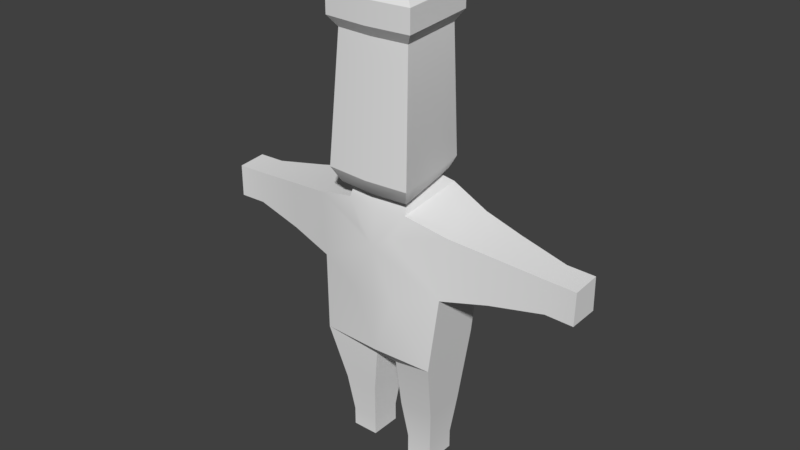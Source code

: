 # Source: characterTest.blend  (saved by Blender 2.79.7; exported with 4.5.12 LTS)
import bpy
from mathutils import Matrix  # noqa: F401  (used for matrix-valued properties, if any)

bpy.ops.wm.read_factory_settings(use_empty=True)
scene = bpy.context.scene
scene.name = 'Scene'

# ---- collections
col_collection_1 = bpy.data.collections.new('Collection 1'); scene.collection.children.link(col_collection_1)

# ---- materials (node trees are filled in below, after node groups)
mat_material_001 = bpy.data.materials.new('Material.001')
mat_material_001.alpha_threshold = 0.0
mat_material_001.use_transparent_shadow = False
mat_material_001.roughness = 0.5

# ---- material node trees

# ---- world
world_world = bpy.data.worlds.new('World'); scene.world = world_world
world_world.color = (0.05088, 0.05088, 0.05088)
world_world.use_sun_shadow = False
world_world.sun_shadow_jitter_overblur = 0.0

# ---- meshes
me_cube_002 = bpy.data.meshes.new('Cube.002')
me_cube_002.from_pydata([(0.737, -0.2262, 2.578), (0.6056, 0.3405, 1.347), (0.747, 0.3189, 2.636), (0.4803, -0.09778, -0.0006095), (0.48, 0.2164, 2.813e-05), (0.2133, 0.2166, 0.1859), (0.4801, 0.2162, 0.1861), (0.2117, -0.09863, 0.1859), (0.2292, -0.3507, 1.807), (1.162, 0.2607, 2.557), (1.161, -0.1609, 2.519), (1.14, 0.2754, 2.071), (1.663, 0.1885, 2.48), (1.657, -0.1019, 2.136), (0.1816, -0.3251, 2.432), (-0.6038, -0.3008, 1.207), (-0.6056, 0.3405, 1.347), (-0.747, 0.3189, 2.636), (-0.1168, 0.2766, 1.048), (0.0, 0.4205, 1.341), (0.0, -0.3569, 2.308), (0.0, -0.3076, 2.674), (0.0, -0.1718, 1.042), (0.0, -0.3299, 1.21), (-0.4803, -0.09778, -0.0006095), (-0.2132, 0.2168, -0.0001173), (-0.48, 0.2164, 2.813e-05), (-0.2133, 0.2166, 0.1859), (-0.4801, 0.2162, 0.1861), (-0.2117, -0.09863, 0.1859), (-0.4804, -0.09798, 0.1855), (-0.1694, 0.2682, 0.5841), (-0.1673, -0.1512, 0.584), (-0.5246, 0.2677, 0.5843), (-0.6693, -0.2419, 1.947), (0.0, 0.497, 2.121), (0.0, -0.3604, 1.797), (-0.2292, -0.3507, 1.807), (-1.162, 0.2607, 2.557), (-1.161, -0.1609, 2.519), (-1.94, 0.1866, 2.474), (-1.934, -0.1038, 2.13), (-0.316, -0.2818, 2.679), (-0.1816, -0.3251, 2.432), (-1.233e-09, -0.3434, 4.227), (-5.067e-10, 0.4369, 3.049), (-0.3772, 0.3579, 3.052), (8.616e-11, 0.3984, 2.93), (8.616e-11, -0.3568, 2.826), (0.3171, 0.3296, 2.929), (0.3633, -0.3312, 2.829), (-0.3923, 0.4119, 4.362), (-2.484e-09, 0.4937, 4.354), (-2.484e-09, -0.417, 4.331), (-0.4494, -0.3861, 4.331), (0.4494, -0.3861, 4.331), (-2.484e-09, 0.4937, 4.573), (0.3923, 0.4119, 4.581), (1.26e-09, 0.2564, 4.734), (1.26e-09, -0.1967, 4.723), (0.1952, 0.2157, 4.738), (0.2236, -0.1814, 4.723), (0.3345, 0.3861, 2.782), (0.6752, 0.3321, 1.983), (0.6693, -0.2419, 1.947), (0.6038, -0.3008, 1.207), (0.1168, -0.1704, 1.04), (0.1168, 0.2766, 1.048), (0.0, 0.2949, 1.044), (0.2132, 0.2168, -0.0001173), (0.5249, -0.1504, 0.5834), (0.4804, -0.09798, 0.1855), (0.5246, 0.2677, 0.5843), (0.2116, -0.09843, -0.0001739), (0.1673, -0.1512, 0.584), (0.1694, 0.2682, 0.5841), (0.0, 0.3519, 2.857), (0.2613, 0.2952, 2.857), (1.135, -0.1679, 2.05), (1.663, -0.09712, 2.455), (1.66, 0.1985, 2.15), (1.94, 0.1866, 2.474), (1.939, -0.09906, 2.449), (1.937, 0.1966, 2.144), (1.934, -0.1038, 2.13), (0.316, -0.2818, 2.679), (0.0, 0.4563, 2.783), (0.2994, -0.2493, 2.774), (0.0, -0.2704, 2.772), (0.374, -0.3177, 4.227), (-0.2613, 0.2952, 2.857), (-0.3171, 0.3296, 2.929), (-0.374, -0.3177, 4.227), (-0.3264, 0.3463, 4.253), (-0.3345, 0.3861, 2.782), (-0.6752, 0.3321, 1.983), (-0.1168, -0.1704, 1.04), (0.3264, 0.3463, 4.253), (0.3772, 0.3579, 3.052), (-0.5249, -0.1504, 0.5834), (-0.2116, -0.09843, -0.0001739), (-1.14, 0.2754, 2.071), (-1.135, -0.1679, 2.05), (-0.737, -0.2262, 2.578), (-1.657, -0.1019, 2.136), (-1.663, -0.09712, 2.455), (-1.663, 0.1885, 2.48), (-1.66, 0.1985, 2.15), (-1.939, -0.09906, 2.449), (-1.937, 0.1966, 2.144), (-0.2994, -0.2493, 2.774), (-0.4322, -0.4065, 2.978), (-0.3633, -0.3312, 2.829), (-1.233e-09, 0.4144, 4.246), (-5.067e-10, -0.4361, 2.976), (0.4322, -0.4065, 2.978), (0.3923, 0.4119, 4.362), (0.4494, -0.3861, 4.55), (-2.484e-09, -0.417, 4.55), (-0.4494, -0.3861, 4.55), (-0.3923, 0.4119, 4.581), (-0.2236, -0.1814, 4.723), (-0.1952, 0.2157, 4.738), (0.6038, -0.3008, 1.207), (0.6038, -0.3008, 1.207), (0.6038, -0.3008, 1.207), (0.1168, -0.1704, 1.04), (0.1168, -0.1704, 1.04), (0.1168, -0.1704, 1.04), (0.5249, -0.1504, 0.5834), (0.5246, 0.2677, 0.5843), (0.6056, 0.3405, 1.347), (0.0, 0.3519, 2.857), (0.2613, 0.2952, 2.857), (0.2613, 0.2952, 2.857), (0.2613, 0.2952, 2.857), (1.94, 0.1866, 2.474), (1.94, 0.1866, 2.474), (1.939, -0.09906, 2.449), (1.939, -0.09906, 2.449), (1.934, -0.1038, 2.13), (1.934, -0.1038, 2.13), (0.2994, -0.2493, 2.774), (0.2994, -0.2493, 2.774), (0.2994, -0.2493, 2.774), (0.0, -0.2704, 2.772), (0.3345, 0.3861, 2.782), (0.3345, 0.3861, 2.782), (0.3345, 0.3861, 2.782), (-0.2613, 0.2952, 2.857), (-0.2613, 0.2952, 2.857), (-0.2613, 0.2952, 2.857), (-0.3171, 0.3296, 2.929), (-0.1694, 0.2682, 0.5841), (-0.1168, 0.2766, 1.048), (-0.1168, 0.2766, 1.048), (-1.135, -0.1679, 2.05), (-1.657, -0.1019, 2.136), (-0.4322, -0.4065, 2.978), (-0.4322, -0.4065, 2.978), (-0.3633, -0.3312, 2.829), (-5.067e-10, -0.4361, 2.976), (0.3923, 0.4119, 4.362), (0.3923, 0.4119, 4.362), (0.3923, 0.4119, 4.362), (0.3264, 0.3463, 4.253), (0.3264, 0.3463, 4.253), (0.3264, 0.3463, 4.253), (0.4494, -0.3861, 4.55), (0.4494, -0.3861, 4.55), (0.4494, -0.3861, 4.55), (-2.484e-09, -0.417, 4.55), (-0.4494, -0.3861, 4.55), (-0.4494, -0.3861, 4.55), (-0.4494, -0.3861, 4.55), (0.6752, 0.3321, 1.983), (0.6752, 0.3321, 1.983), (1.135, -0.1679, 2.05), (0.6693, -0.2419, 1.947), (0.6693, -0.2419, 1.947), (0.0, -0.1718, 1.042), (-0.1168, -0.1704, 1.04), (-0.1168, -0.1704, 1.04), (-0.1168, -0.1704, 1.04), (1.663, 0.1885, 2.48), (1.162, 0.2607, 2.557), (0.737, -0.2262, 2.578), (1.161, -0.1609, 2.519), (0.4322, -0.4065, 2.978), (0.4322, -0.4065, 2.978), (0.374, -0.3177, 4.227), (0.374, -0.3177, 4.227), (0.374, -0.3177, 4.227), (-0.3345, 0.3861, 2.782), (-0.3345, 0.3861, 2.782), (-0.3345, 0.3861, 2.782), (-0.747, 0.3189, 2.636), (-0.6038, -0.3008, 1.207), (-0.6038, -0.3008, 1.207), (-0.6038, -0.3008, 1.207), (0.3171, 0.3296, 2.929), (0.3772, 0.3579, 3.052), (-0.48, 0.2164, 2.813e-05), (-0.48, 0.2164, 2.813e-05), (-0.2132, 0.2168, -0.0001173), (-0.2132, 0.2168, -0.0001173), (-0.4804, -0.09798, 0.1855), (-0.5249, -0.1504, 0.5834), (-0.4803, -0.09778, -0.0006095), (-0.4803, -0.09778, -0.0006095), (-0.5246, 0.2677, 0.5843), (-0.4801, 0.2162, 0.1861), (-0.1673, -0.1512, 0.584), (-0.2117, -0.09863, 0.1859), (-0.2133, 0.2166, 0.1859), (-1.14, 0.2754, 2.071), (-1.66, 0.1985, 2.15), (-1.934, -0.1038, 2.13), (-1.934, -0.1038, 2.13), (-1.663, 0.1885, 2.48), (-1.94, 0.1866, 2.474), (-1.94, 0.1866, 2.474), (-1.939, -0.09906, 2.449), (-1.939, -0.09906, 2.449), (-0.316, -0.2818, 2.679), (-0.316, -0.2818, 2.679), (-0.2994, -0.2493, 2.774), (-0.2994, -0.2493, 2.774), (-0.2994, -0.2493, 2.774), (0.3633, -0.3312, 2.829), (0.4494, -0.3861, 4.331), (0.4494, -0.3861, 4.331), (0.4494, -0.3861, 4.331), (-2.484e-09, -0.417, 4.331), (-0.4494, -0.3861, 4.331), (-0.4494, -0.3861, 4.331), (-0.4494, -0.3861, 4.331), (-2.484e-09, 0.4937, 4.354), (-0.3923, 0.4119, 4.362), (-0.3923, 0.4119, 4.362), (-0.3923, 0.4119, 4.362), (-2.484e-09, 0.4937, 4.573), (-0.3923, 0.4119, 4.581), (-0.3923, 0.4119, 4.581), (-0.3923, 0.4119, 4.581), (0.2236, -0.1814, 4.723), (0.2236, -0.1814, 4.723), (1.26e-09, -0.1967, 4.723), (0.1952, 0.2157, 4.738), (0.1952, 0.2157, 4.738), (1.26e-09, 0.2564, 4.734), (0.747, 0.3189, 2.636), (0.1168, 0.2766, 1.048), (0.1168, 0.2766, 1.048), (0.0, 0.2949, 1.044), (0.0, -0.3299, 1.21), (0.48, 0.2164, 2.813e-05), (0.48, 0.2164, 2.813e-05), (0.2132, 0.2168, -0.0001173), (0.2132, 0.2168, -0.0001173), (0.4804, -0.09798, 0.1855), (0.4803, -0.09778, -0.0006095), (0.4803, -0.09778, -0.0006095), (0.4801, 0.2162, 0.1861), (0.2116, -0.09843, -0.0001739), (0.2116, -0.09843, -0.0001739), (0.2117, -0.09863, 0.1859), (0.1673, -0.1512, 0.584), (0.2133, 0.2166, 0.1859), (0.1694, 0.2682, 0.5841), (1.14, 0.2754, 2.071), (1.657, -0.1019, 2.136), (1.663, -0.09712, 2.455), (1.66, 0.1985, 2.15), (1.937, 0.1966, 2.144), (1.937, 0.1966, 2.144), (0.316, -0.2818, 2.679), (0.316, -0.2818, 2.679), (0.0, 0.4563, 2.783), (-1.233e-09, -0.3434, 4.227), (-0.374, -0.3177, 4.227), (-0.374, -0.3177, 4.227), (-0.374, -0.3177, 4.227), (-0.3264, 0.3463, 4.253), (-0.3264, 0.3463, 4.253), (-0.3264, 0.3463, 4.253), (-0.6752, 0.3321, 1.983), (-0.6752, 0.3321, 1.983), (-0.6056, 0.3405, 1.347), (-0.6693, -0.2419, 1.947), (-0.6693, -0.2419, 1.947), (-0.2116, -0.09843, -0.0001739), (-0.2116, -0.09843, -0.0001739), (-1.162, 0.2607, 2.557), (-0.737, -0.2262, 2.578), (-1.161, -0.1609, 2.519), (-1.663, -0.09712, 2.455), (-1.937, 0.1966, 2.144), (-1.937, 0.1966, 2.144), (-0.3772, 0.3579, 3.052), (-1.233e-09, 0.4144, 4.246), (0.3923, 0.4119, 4.581), (0.3923, 0.4119, 4.581), (0.3923, 0.4119, 4.581), (-0.2236, -0.1814, 4.723), (-0.2236, -0.1814, 4.723), (-0.1952, 0.2157, 4.738), (-0.1952, 0.2157, 4.738)], [], [(35, 278, 147, 251, 175), (175, 251, 9, 270), (19, 131, 253, 254), (68, 252, 127, 180), (123, 126, 74, 129), (65, 23, 22, 128), (2, 148, 277, 0), (125, 178, 8), (20, 14, 276, 21), (255, 125, 8, 36), (269, 130, 6, 268), (266, 5, 259, 264), (268, 6, 256, 258), (267, 75, 5, 266), (72, 70, 260, 263), (263, 260, 261, 257), (66, 67, 75, 267), (129, 74, 7, 71), (253, 131, 130, 269), (1, 124, 70, 72), (4, 262, 265, 69), (71, 7, 73, 3), (1, 176, 64, 124), (19, 35, 175, 131), (187, 177, 271, 79), (8, 178, 186, 14, 20), (36, 8, 20), (179, 63, 11, 78), (2, 0, 10, 185), (186, 178, 177, 187), (13, 80, 275, 141), (185, 10, 272, 12), (78, 11, 80, 13), (270, 9, 184, 273), (274, 136, 138, 140), (273, 184, 137, 83), (79, 271, 84, 139), (12, 272, 82, 81), (21, 276, 142, 145), (276, 14, 186), (146, 86, 132, 133), (85, 62, 134, 143), (35, 287, 17, 193, 278), (287, 215, 293, 17), (19, 254, 18, 288), (68, 180, 181, 155), (197, 207, 212, 182), (15, 96, 22, 23), (196, 294, 225, 194), (199, 37, 289), (20, 21, 224, 43), (255, 36, 37, 199), (31, 214, 211, 210), (29, 291, 205, 27), (214, 204, 202, 211), (32, 29, 27, 153), (33, 28, 30, 99), (28, 203, 208, 30), (183, 32, 153, 154), (207, 206, 213, 212), (18, 31, 210, 288), (16, 33, 99, 198), (26, 25, 292, 209), (206, 24, 100, 213), (16, 198, 290, 286), (19, 288, 287, 35), (295, 105, 157, 156), (37, 20, 43, 103, 289), (36, 20, 37), (34, 102, 101, 95), (196, 38, 39, 294), (103, 295, 156, 289), (104, 217, 298, 216), (38, 219, 296, 39), (102, 104, 216, 101), (215, 107, 106, 293), (297, 218, 222, 221), (107, 109, 220, 106), (105, 223, 41, 157), (219, 40, 108, 296), (21, 145, 226, 224), (224, 103, 43), (201, 45, 300, 166), (45, 299, 284, 300), (195, 150, 132, 86), (42, 227, 151, 94), (114, 188, 190, 279), (46, 159, 280, 283), (48, 229, 189, 161), (160, 48, 161, 158), (152, 112, 159, 46), (50, 49, 98, 115), (47, 91, 299, 45), (200, 47, 45, 201), (135, 76, 47, 200), (149, 228, 112, 152), (76, 90, 91, 47), (88, 144, 229, 48), (110, 88, 48, 160), (87, 77, 49, 50), (111, 114, 279, 281), (115, 98, 167, 191), (165, 113, 237, 162), (192, 97, 163, 232), (285, 282, 236, 239), (113, 93, 238, 237), (44, 89, 230, 53), (92, 44, 53, 234), (240, 235, 173, 243), (231, 164, 302, 169), (54, 233, 171, 172), (233, 55, 168, 171), (52, 51, 242, 241), (116, 52, 241, 301), (118, 170, 245, 247), (56, 244, 307, 250), (303, 56, 250, 249), (120, 174, 304, 306), (117, 57, 248, 246), (119, 118, 247, 305), (59, 61, 60, 58, 122, 121)])
me_cube_002.polygons.foreach_set('use_smooth', [True] * 121)
_k = set([(44, 89), (44, 92), (76, 90), (76, 135), (77, 87), (88, 110), (88, 144), (93, 113), (97, 192), (113, 165), (132, 133), (132, 150), (134, 143), (142, 145), (145, 226), (149, 228), (151, 227), (166, 300), (167, 191), (190, 279), (279, 281), (280, 283), (282, 285), (284, 300)])
me_cube_002.attributes.new('sharp_edge', 'BOOLEAN', 'EDGE').data.foreach_set('value', [ (min(e.vertices), max(e.vertices)) in _k for e in me_cube_002.edges])
_uv = me_cube_002.uv_layers.new(name='UVMap')
_uv.uv.foreach_set('vector', [0.7417, 0.4979, 0.7166, 0.4979, 0.7168, 0.4851, 0.7226, 0.4692, 0.7475, 0.472, 0.7475, 0.472, 0.7226, 0.4692, 0.7258, 0.4533, 0.7443, 0.4542, 0.8517, 0.2975, 0.8517, 0.2409, 0.8799, 0.2866, 0.8802, 0.2975, 0.8778, 0.2947, 0.8887, 0.2964, 0.8887, 0.3381, 0.8778, 0.3382, 0.8541, 0.3586, 0.8701, 0.3131, 0.9126, 0.3179, 0.9127, 0.3512, 0.8541, 0.3586, 0.8537, 0.3022, 0.87, 0.3022, 0.8701, 0.3131, 0.7154, 0.5286, 0.7212, 0.5515, 0.6834, 0.5515, 0.6848, 0.5309, 0.6385, 0.464, 0.6688, 0.4613, 0.6633, 0.4795, 0.6365, 0.7327, 0.6549, 0.7029, 0.686, 0.6923, 0.6856, 0.7327, 0.6386, 0.4889, 0.6385, 0.464, 0.6633, 0.4795, 0.6629, 0.4889, 0.923, 0.2816, 0.923, 0.2485, 0.9603, 0.2526, 0.9603, 0.2775, 0.2464, 0.1285, 0.2464, 0.07418, 0.2782, 0.0742, 0.2782, 0.1285, 0.2976, 0.1499, 0.2976, 0.1039, 0.3295, 0.1039, 0.3295, 0.1499, 0.9074, 0.2969, 0.8684, 0.2962, 0.8738, 0.2589, 0.9031, 0.2594, 0.8742, 0.3217, 0.9123, 0.3142, 0.9148, 0.3518, 0.8861, 0.3575, 0.2697, 0.05206, 0.2697, 0.1062, 0.2378, 0.1063, 0.2378, 0.05216, 0.9086, 0.3398, 0.867, 0.3398, 0.8684, 0.2962, 0.9074, 0.2969, 0.9127, 0.3512, 0.9126, 0.3179, 0.9498, 0.322, 0.9499, 0.3471, 0.8799, 0.2866, 0.8517, 0.2409, 0.923, 0.2485, 0.923, 0.2816, 0.8537, 0.2528, 0.9148, 0.2539, 0.9123, 0.3142, 0.8742, 0.3217, 0.3577, 0.02831, 0.3577, 0.08236, 0.3116, 0.08244, 0.3119, 0.02821, 0.2572, 0.1039, 0.2572, 0.1502, 0.2253, 0.1502, 0.2253, 0.1038, 0.7366, 0.5254, 0.7366, 0.5692, 0.6975, 0.5672, 0.6928, 0.5165, 0.7717, 0.4979, 0.7417, 0.4979, 0.7475, 0.472, 0.7717, 0.4747, 0.6922, 0.441, 0.6729, 0.442, 0.6763, 0.4204, 0.6895, 0.4202, 0.6633, 0.4795, 0.6688, 0.4613, 0.6948, 0.4585, 0.6872, 0.4776, 0.6802, 0.4889, 0.6629, 0.4889, 0.6633, 0.4795, 0.6802, 0.4889, 0.7108, 0.5654, 0.6393, 0.5654, 0.6465, 0.5069, 0.7018, 0.507, 0.7154, 0.5286, 0.6848, 0.5309, 0.6868, 0.507, 0.7105, 0.5055, 0.6948, 0.4585, 0.6688, 0.4613, 0.6729, 0.442, 0.6922, 0.441, 0.6953, 0.7772, 0.6953, 0.7328, 0.7363, 0.7326, 0.7363, 0.777, 0.7105, 0.5055, 0.6868, 0.507, 0.6884, 0.4786, 0.7045, 0.4777, 0.7018, 0.507, 0.6465, 0.5069, 0.6561, 0.4413, 0.6936, 0.4413, 0.7443, 0.4542, 0.7258, 0.4533, 0.7289, 0.4341, 0.7414, 0.4342, 0.742, 0.7025, 0.742, 0.7514, 0.6996, 0.7488, 0.6975, 0.7016, 0.6473, 0.6966, 0.6473, 0.6478, 0.6882, 0.6483, 0.6882, 0.6971, 0.7701, 0.6478, 0.7701, 0.6951, 0.7291, 0.6952, 0.7291, 0.6479, 0.6882, 0.6971, 0.6882, 0.7397, 0.6473, 0.74, 0.6473, 0.6974, 0.6856, 0.7327, 0.686, 0.6923, 0.6961, 0.7002, 0.6959, 0.7327, 0.699, 0.4735, 0.6872, 0.4776, 0.6948, 0.4585, 0.7165, 0.7537, 0.7061, 0.704, 0.7205, 0.704, 0.7289, 0.7428, 0.6464, 0.6626, 0.6916, 0.6681, 0.6858, 0.6729, 0.6489, 0.6685, 0.7417, 0.4979, 0.7475, 0.5238, 0.7226, 0.5266, 0.7168, 0.5107, 0.7166, 0.4979, 0.7475, 0.5238, 0.7443, 0.5416, 0.7258, 0.5425, 0.7226, 0.5266, 0.8517, 0.2975, 0.8802, 0.2975, 0.8799, 0.3084, 0.8517, 0.354, 0.8778, 0.2947, 0.8778, 0.3382, 0.867, 0.3381, 0.867, 0.2964, 0.8541, 0.2459, 0.9127, 0.2532, 0.9126, 0.2866, 0.8701, 0.2913, 0.8541, 0.2459, 0.8701, 0.2913, 0.87, 0.3022, 0.8537, 0.3022, 0.7129, 0.5268, 0.7558, 0.53, 0.7578, 0.5588, 0.7048, 0.5588, 0.6385, 0.5139, 0.6633, 0.4984, 0.6688, 0.5166, 0.6365, 0.7327, 0.6856, 0.7327, 0.686, 0.7731, 0.6549, 0.7625, 0.6386, 0.4889, 0.6629, 0.4889, 0.6633, 0.4984, 0.6385, 0.5139, 0.923, 0.3133, 0.9603, 0.3174, 0.9603, 0.3423, 0.923, 0.3464, 0.2492, 0.06857, 0.281, 0.06855, 0.281, 0.1229, 0.2492, 0.1229, 0.3295, 0.1039, 0.3614, 0.1039, 0.3614, 0.1499, 0.3295, 0.1499, 0.8799, 0.3038, 0.8842, 0.2663, 0.9135, 0.2658, 0.9189, 0.3031, 0.8842, 0.2815, 0.8961, 0.2458, 0.9248, 0.2514, 0.9224, 0.289, 0.2822, 0.1137, 0.2503, 0.1136, 0.2503, 0.05946, 0.2822, 0.05956, 0.8787, 0.3466, 0.8799, 0.3038, 0.9189, 0.3031, 0.9203, 0.3466, 0.9127, 0.2532, 0.9499, 0.2574, 0.9498, 0.2825, 0.9126, 0.2866, 0.8799, 0.3084, 0.923, 0.3133, 0.923, 0.3464, 0.8517, 0.354, 0.8637, 0.3505, 0.8842, 0.2815, 0.9224, 0.289, 0.9248, 0.3493, 0.3577, 0.1366, 0.3119, 0.1367, 0.3116, 0.08244, 0.3577, 0.08251, 0.2657, 0.1039, 0.2976, 0.1039, 0.2976, 0.1502, 0.2657, 0.1502, 0.7047, 0.5086, 0.657, 0.5183, 0.6621, 0.4631, 0.7047, 0.461, 0.7717, 0.4979, 0.7717, 0.5211, 0.7475, 0.5238, 0.7417, 0.4979, 0.6922, 0.5369, 0.6895, 0.5577, 0.6763, 0.5575, 0.6729, 0.5359, 0.6633, 0.4984, 0.6802, 0.4889, 0.6872, 0.5003, 0.6948, 0.5194, 0.6688, 0.5166, 0.6629, 0.4889, 0.6802, 0.4889, 0.6633, 0.4984, 0.703, 0.5291, 0.7068, 0.5044, 0.7303, 0.5044, 0.7333, 0.5291, 0.7129, 0.5268, 0.7199, 0.4944, 0.753, 0.4964, 0.7558, 0.53, 0.6948, 0.5194, 0.6922, 0.5369, 0.6729, 0.5359, 0.6688, 0.5166, 0.6544, 0.7326, 0.6953, 0.7328, 0.6953, 0.7772, 0.6544, 0.777, 0.7199, 0.4944, 0.7283, 0.4554, 0.7507, 0.4567, 0.753, 0.4964, 0.7068, 0.5044, 0.7103, 0.4766, 0.7262, 0.4766, 0.7303, 0.5044, 0.7443, 0.5416, 0.7414, 0.5616, 0.7289, 0.5617, 0.7258, 0.5425, 0.6975, 0.7505, 0.653, 0.7514, 0.6551, 0.7042, 0.6975, 0.7016, 0.6882, 0.6483, 0.7291, 0.6478, 0.7291, 0.6966, 0.6882, 0.6971, 0.7798, 0.7621, 0.7389, 0.762, 0.7389, 0.7147, 0.7798, 0.7148, 0.7291, 0.6952, 0.77, 0.6955, 0.77, 0.7382, 0.7291, 0.7378, 0.6856, 0.7327, 0.6959, 0.7327, 0.6961, 0.7651, 0.686, 0.7731, 0.699, 0.5044, 0.6948, 0.5194, 0.6872, 0.5003, 0.7131, 0.7573, 0.677, 0.7571, 0.677, 0.6425, 0.7083, 0.6423, 0.677, 0.7571, 0.6409, 0.7573, 0.6457, 0.6423, 0.677, 0.6425, 0.7165, 0.6543, 0.7289, 0.6652, 0.7205, 0.704, 0.7061, 0.704, 0.7167, 0.786, 0.7201, 0.778, 0.7703, 0.772, 0.7782, 0.7784, 0.7431, 0.6697, 0.7771, 0.6698, 0.7723, 0.7679, 0.7429, 0.7679, 0.7762, 0.7533, 0.7059, 0.7579, 0.7172, 0.6441, 0.7782, 0.6437, 0.7431, 0.6576, 0.7717, 0.6578, 0.7771, 0.6698, 0.7431, 0.6697, 0.7146, 0.6577, 0.7431, 0.6576, 0.7431, 0.6697, 0.7091, 0.6697, 0.7735, 0.765, 0.7126, 0.7723, 0.7059, 0.7579, 0.7762, 0.7533, 0.6434, 0.6727, 0.6881, 0.678, 0.6902, 0.6866, 0.6385, 0.6832, 0.677, 0.7688, 0.6466, 0.7693, 0.6409, 0.7573, 0.677, 0.7571, 0.7074, 0.7693, 0.677, 0.7688, 0.677, 0.7571, 0.7131, 0.7573, 0.702, 0.7765, 0.677, 0.776, 0.677, 0.7688, 0.7074, 0.7693, 0.7703, 0.772, 0.7201, 0.778, 0.7126, 0.7723, 0.7735, 0.765, 0.677, 0.776, 0.652, 0.7765, 0.6466, 0.7693, 0.677, 0.7688, 0.6752, 0.7024, 0.6783, 0.7468, 0.6657, 0.7563, 0.662, 0.7024, 0.6783, 0.6579, 0.6752, 0.7024, 0.662, 0.7024, 0.6657, 0.6484, 0.6489, 0.6685, 0.6858, 0.6729, 0.6881, 0.678, 0.6434, 0.6727, 0.7091, 0.6697, 0.7431, 0.6697, 0.7429, 0.7679, 0.7135, 0.7678, 0.6385, 0.6832, 0.6902, 0.6866, 0.6916, 0.7671, 0.6468, 0.7668, 0.3274, 0.05301, 0.3276, 0.0881, 0.3155, 0.0881, 0.3153, 0.04593, 0.3097, 0.05721, 0.3097, 0.1336, 0.2968, 0.1413, 0.2968, 0.04957, 0.3097, 0.1336, 0.3097, 0.05721, 0.3225, 0.04957, 0.3225, 0.1413, 0.3276, 0.0881, 0.3274, 0.1232, 0.3153, 0.1303, 0.3155, 0.0881, 0.2729, 0.09138, 0.273, 0.1361, 0.2603, 0.1451, 0.2601, 0.09138, 0.273, 0.04666, 0.2729, 0.09138, 0.2601, 0.09138, 0.2603, 0.03763, 0.3225, 0.1413, 0.3225, 0.04957, 0.3474, 0.05043, 0.3474, 0.1422, 0.2968, 0.04957, 0.2968, 0.1413, 0.2719, 0.1422, 0.2719, 0.05043, 0.2603, 0.03763, 0.2601, 0.09138, 0.2341, 0.09138, 0.2342, 0.03763, 0.2601, 0.09138, 0.2603, 0.1451, 0.2342, 0.1451, 0.2341, 0.09138, 0.3155, 0.0881, 0.3153, 0.1303, 0.2919, 0.1303, 0.2921, 0.0881, 0.3153, 0.04593, 0.3155, 0.0881, 0.2921, 0.0881, 0.2919, 0.04593, 0.3036, 0.1056, 0.2759, 0.1017, 0.2908, 0.089, 0.3046, 0.0909, 0.3075, 0.04898, 0.3315, 0.05568, 0.3185, 0.06609, 0.3065, 0.06276, 0.2828, 0.05234, 0.3075, 0.04898, 0.3065, 0.06276, 0.2942, 0.06443, 0.3315, 0.05568, 0.3316, 0.1056, 0.3185, 0.0909, 0.3185, 0.06609, 0.2759, 0.1017, 0.2828, 0.05234, 0.2942, 0.06443, 0.2908, 0.089, 0.3316, 0.1056, 0.3036, 0.1056, 0.3046, 0.0909, 0.3185, 0.0909, 0.3046, 0.0909, 0.2908, 0.089, 0.2942, 0.06443, 0.3065, 0.06276, 0.3185, 0.06609, 0.3185, 0.0909])
me_cube_002.materials.append(mat_material_001)
me_cube_002.use_remesh_preserve_volume = False
me_cube_002.use_remesh_preserve_attributes = False
me_cube_002.use_mirror_vertex_groups = False
me_cube_002.update()

# ---- objects
ob_cube_001 = bpy.data.objects.new('Cube.001', me_cube_002)

# ---- transforms, parenting, visibility, modifiers, constraints
ob_cube_001.location = (0.0, 0.0, 0.0)
ob_cube_001.lineart.crease_threshold = 0.0

# ---- collection membership
col_collection_1.objects.link(ob_cube_001)

# ---- scene / render settings (as saved in the file)
scene.frame_start = 1; scene.frame_end = 250; scene.frame_set(1)
scene.render.engine = 'BLENDER_EEVEE_NEXT'
scene.render.resolution_percentage = 50
scene.render.dither_intensity = 0.0
scene.cycles.use_denoising = False
scene.cycles.samples = 128
scene.cycles.sampling_pattern = 'TABULATED_SOBOL'
scene.cycles.use_adaptive_sampling = False
scene.cycles.use_light_tree = False
scene.view_settings.view_transform = 'Standard'
bpy.context.view_layer.update()

# ---- added for rendering (the .blend has no active camera and no usable light): camera, sun
cam_auto = bpy.data.cameras.new('AutoCamera')
cam_auto.lens = 50.0
cam_auto.sensor_width = 36.0
cam_auto.clip_end = 1000.0
ob_auto_camera = bpy.data.objects.new('AutoCamera', cam_auto)
scene.collection.objects.link(ob_auto_camera)
ob_auto_camera.location = (5.73171, -6.8476, 6.95426)
ob_auto_camera.rotation_euler = (1.09748, -7.21219e-08, 0.694738)
scene.camera = ob_auto_camera
light_auto_sun = bpy.data.lights.new('AutoSun', 'SUN')
light_auto_sun.energy = 3.0
light_auto_sun.angle = 0.0523599
ob_auto_sun = bpy.data.objects.new('AutoSun', light_auto_sun)
scene.collection.objects.link(ob_auto_sun)
ob_auto_sun.rotation_euler = (0.872665, 0.174533, 0.523599)
bpy.context.view_layer.update()
